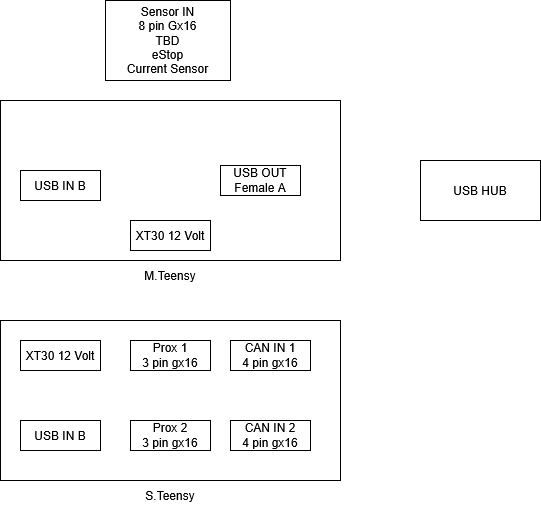

The diagram above was exported from draw.io. Its source (the exported page's mxGraphModel, read from the mxfile embedded in the PNG):
<mxGraphModel dx="720" dy="435" grid="1" gridSize="10" guides="1" tooltips="1" connect="1" arrows="1" fold="1" page="1" pageScale="1" pageWidth="850" pageHeight="1100" math="0" shadow="0">
  <root>
    <mxCell id="0" />
    <mxCell id="1" parent="0" />
    <mxCell id="dHKiEdhqpY59gA8Mj7xf-1" value="" style="rounded=0;whiteSpace=wrap;html=1;" vertex="1" parent="1">
      <mxGeometry x="200" y="120" width="340" height="160" as="geometry" />
    </mxCell>
    <mxCell id="dHKiEdhqpY59gA8Mj7xf-2" value="M.Teensy" style="text;html=1;align=center;verticalAlign=middle;whiteSpace=wrap;rounded=0;" vertex="1" parent="1">
      <mxGeometry x="340" y="280" width="60" height="30" as="geometry" />
    </mxCell>
    <mxCell id="dHKiEdhqpY59gA8Mj7xf-3" value="XT30 12 Volt" style="rounded=0;whiteSpace=wrap;html=1;" vertex="1" parent="1">
      <mxGeometry x="330" y="240" width="80" height="30" as="geometry" />
    </mxCell>
    <mxCell id="dHKiEdhqpY59gA8Mj7xf-4" value="USB IN B" style="rounded=0;whiteSpace=wrap;html=1;" vertex="1" parent="1">
      <mxGeometry x="220" y="190" width="80" height="30" as="geometry" />
    </mxCell>
    <mxCell id="dHKiEdhqpY59gA8Mj7xf-5" value="USB OUT &lt;br&gt;Female A" style="rounded=0;whiteSpace=wrap;html=1;" vertex="1" parent="1">
      <mxGeometry x="420" y="185" width="80" height="30" as="geometry" />
    </mxCell>
    <mxCell id="dHKiEdhqpY59gA8Mj7xf-6" value="" style="rounded=0;whiteSpace=wrap;html=1;" vertex="1" parent="1">
      <mxGeometry x="200" y="340" width="340" height="160" as="geometry" />
    </mxCell>
    <mxCell id="dHKiEdhqpY59gA8Mj7xf-7" value="S.Teensy" style="text;html=1;align=center;verticalAlign=middle;whiteSpace=wrap;rounded=0;" vertex="1" parent="1">
      <mxGeometry x="340" y="500" width="60" height="30" as="geometry" />
    </mxCell>
    <mxCell id="dHKiEdhqpY59gA8Mj7xf-8" value="XT30 12 Volt" style="rounded=0;whiteSpace=wrap;html=1;" vertex="1" parent="1">
      <mxGeometry x="220" y="360" width="80" height="30" as="geometry" />
    </mxCell>
    <mxCell id="dHKiEdhqpY59gA8Mj7xf-9" value="USB IN B" style="rounded=0;whiteSpace=wrap;html=1;" vertex="1" parent="1">
      <mxGeometry x="220" y="440" width="80" height="30" as="geometry" />
    </mxCell>
    <mxCell id="dHKiEdhqpY59gA8Mj7xf-10" value="CAN IN 1&lt;br&gt;4 pin gx16" style="rounded=0;whiteSpace=wrap;html=1;" vertex="1" parent="1">
      <mxGeometry x="430" y="360" width="80" height="30" as="geometry" />
    </mxCell>
    <mxCell id="dHKiEdhqpY59gA8Mj7xf-11" value="CAN IN 2&lt;br&gt;4 pin gx16" style="rounded=0;whiteSpace=wrap;html=1;" vertex="1" parent="1">
      <mxGeometry x="430" y="440" width="80" height="30" as="geometry" />
    </mxCell>
    <mxCell id="dHKiEdhqpY59gA8Mj7xf-12" value="&lt;div&gt;Prox 1&lt;/div&gt;&lt;div&gt;3 pin gx16&lt;/div&gt;" style="rounded=0;whiteSpace=wrap;html=1;" vertex="1" parent="1">
      <mxGeometry x="330" y="360" width="80" height="30" as="geometry" />
    </mxCell>
    <mxCell id="dHKiEdhqpY59gA8Mj7xf-13" value="&lt;div&gt;Prox 2&lt;/div&gt;&lt;div&gt;3 pin gx16&lt;/div&gt;" style="rounded=0;whiteSpace=wrap;html=1;" vertex="1" parent="1">
      <mxGeometry x="330" y="440" width="80" height="30" as="geometry" />
    </mxCell>
    <mxCell id="dHKiEdhqpY59gA8Mj7xf-14" value="USB HUB" style="rounded=0;whiteSpace=wrap;html=1;" vertex="1" parent="1">
      <mxGeometry x="620" y="180" width="120" height="60" as="geometry" />
    </mxCell>
    <mxCell id="dHKiEdhqpY59gA8Mj7xf-16" value="&lt;div&gt;Sensor IN&lt;/div&gt;&lt;div&gt;8 pin Gx16&lt;br&gt;TBD&lt;br&gt;eStop&lt;br&gt;Current Sensor&lt;/div&gt;" style="rounded=0;whiteSpace=wrap;html=1;" vertex="1" parent="1">
      <mxGeometry x="305" y="20" width="125" height="80" as="geometry" />
    </mxCell>
  </root>
</mxGraphModel>